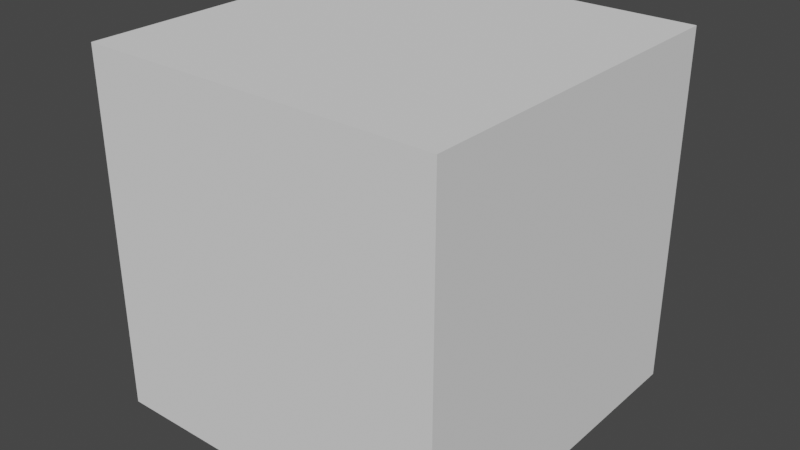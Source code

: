 # Source: scriptTest3.blend  (saved by Blender 3.0.42; exported with 4.5.12 LTS)
import bpy
from mathutils import Matrix  # noqa: F401  (used for matrix-valued properties, if any)

bpy.ops.wm.read_factory_settings(use_empty=True)
scene = bpy.context.scene
scene.name = 'Scene'

# ---- world
world_world = bpy.data.worlds.new('World'); scene.world = world_world
world_world.use_nodes = True; world_world.node_tree.nodes.clear()
_N = world_world.node_tree.nodes; _L = world_world.node_tree.links
n0 = _N.new('ShaderNodeOutputWorld'); n0.name = 'World Output'; n0.location = (300, 300)
n1 = _N.new('ShaderNodeBackground'); n1.name = 'Background'; n1.location = (10, 300)
n1.inputs[0].default_value = (0.05088, 0.05088, 0.05088, 1.0)
_L.new(n1.outputs[0], n0.inputs[0])
n0.is_active_output = True
world_world.color = (0.05088, 0.05088, 0.05088)
world_world.use_sun_shadow = False
world_world.sun_shadow_jitter_overblur = 0.0

# ---- meshes
me_cube = bpy.data.meshes.new('Cube')
me_cube.from_pydata([(-1.0, -1.0, -1.0), (-1.0, -1.0, 1.0), (-1.0, 1.0, -1.0), (-1.0, 1.0, 1.0), (1.0, -1.0, -1.0), (1.0, -1.0, 1.0), (1.0, 1.0, -1.0), (1.0, 1.0, 1.0)], [], [(0, 1, 3, 2), (2, 3, 7, 6), (6, 7, 5, 4), (4, 5, 1, 0), (2, 6, 4, 0), (7, 3, 1, 5)])
_uv = me_cube.uv_layers.new(name='UVMap')
_uv.uv.foreach_set('vector', [0.375, 0.0, 0.625, 0.0, 0.625, 0.25, 0.375, 0.25, 0.375, 0.25, 0.625, 0.25, 0.625, 0.5, 0.375, 0.5, 0.375, 0.5, 0.625, 0.5, 0.625, 0.75, 0.375, 0.75, 0.375, 0.75, 0.625, 0.75, 0.625, 1.0, 0.375, 1.0, 0.125, 0.5, 0.375, 0.5, 0.375, 0.75, 0.125, 0.75, 0.625, 0.5, 0.875, 0.5, 0.875, 0.75, 0.625, 0.75])
me_cube.use_remesh_fix_poles = True
me_cube.use_remesh_preserve_attributes = False
me_cube.update()

# ---- objects
ob_cube = bpy.data.objects.new('Cube', me_cube)

# ---- transforms, parenting, visibility, modifiers, constraints
ob_cube.location = (0.0, -12.61, 0.0)

# ---- collection membership
scene.collection.objects.link(ob_cube)

# ---- scene / render settings (as saved in the file)
scene.frame_start = 1; scene.frame_end = 250; scene.frame_set(1)
scene.render.engine = 'CYCLES'
scene.render.image_settings.color_depth = '16'
scene.render.image_settings.compression = 0
scene.render.film_transparent = True
scene.render.use_border = True
scene.render.use_placeholder = True
scene.render.use_overwrite = False
scene.cycles.samples = 1
scene.cycles.sampling_pattern = 'TABULATED_SOBOL'
scene.cycles.use_light_tree = False
scene.view_settings.view_transform = 'Filmic'
bpy.context.view_layer.update()

# ---- added for rendering (the .blend has no active camera and no usable light): camera, sun
cam_auto = bpy.data.cameras.new('AutoCamera')
cam_auto.lens = 50.0
cam_auto.sensor_width = 36.0
cam_auto.clip_end = 1000.0
ob_auto_camera = bpy.data.objects.new('AutoCamera', cam_auto)
scene.collection.objects.link(ob_auto_camera)
ob_auto_camera.location = (3.20507, -16.4601, 2.56406)
ob_auto_camera.rotation_euler = (1.09748, -7.21219e-08, 0.694738)
scene.camera = ob_auto_camera
light_auto_sun = bpy.data.lights.new('AutoSun', 'SUN')
light_auto_sun.energy = 3.0
light_auto_sun.angle = 0.0523599
ob_auto_sun = bpy.data.objects.new('AutoSun', light_auto_sun)
scene.collection.objects.link(ob_auto_sun)
ob_auto_sun.rotation_euler = (0.872665, 0.174533, 0.523599)
bpy.context.view_layer.update()
